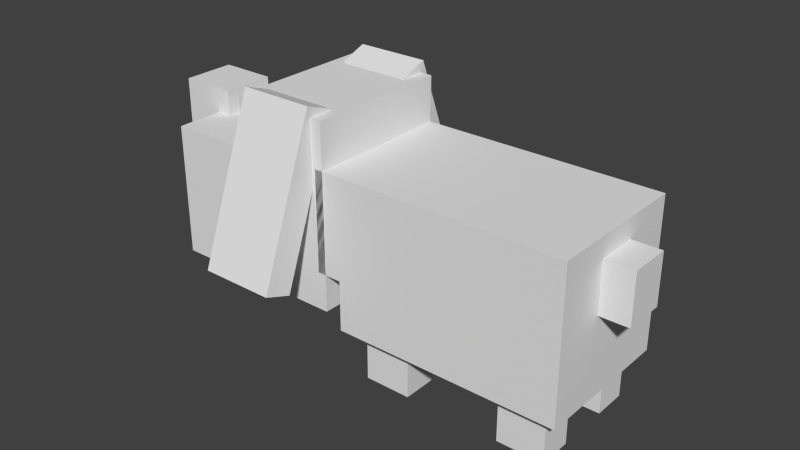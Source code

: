# Source: 2_dog.blend  (saved by Blender 2.69.0; exported with 4.5.12 LTS)
import bpy
from mathutils import Matrix  # noqa: F401  (used for matrix-valued properties, if any)

bpy.ops.wm.read_factory_settings(use_empty=True)
scene = bpy.context.scene
scene.name = 'Scene'

# ---- collections
col_collection_1 = bpy.data.collections.new('Collection 1'); scene.collection.children.link(col_collection_1)

# ---- world
world_world = bpy.data.worlds.new('World'); scene.world = world_world
world_world.color = (0.05088, 0.05088, 0.05088)
world_world.use_sun_shadow = False
world_world.sun_shadow_jitter_overblur = 0.0
world_world.cycles.sampling_method = 'MANUAL'
world_world.cycles.sample_map_resolution = 256

# ---- meshes
me_cube_005 = bpy.data.meshes.new('Cube.005')
me_cube_005.from_pydata([(0.9893, -2.224, 0.8177), (0.9893, 0.216, 0.8177), (0.9893, -2.224, 2.592), (0.9893, 0.216, 2.592), (0.354, -2.778, 2.143), (0.354, -2.022, 2.143), (0.354, -2.778, 2.927), (0.354, -2.022, 2.927), (0.9893, -1.094, 2.592), (0.9893, -1.094, 0.8177), (0.9893, 0.216, 3.28), (0.9893, -1.094, 3.28), (1.444, 0.0592, 1.191), (1.444, -0.9367, 1.191), (0.6555, 0.0592, 3.292), (0.6555, -0.9367, 3.292), (1.813, 0.0592, 1.33), (1.813, -0.9367, 1.33), (1.025, 0.0592, 3.431), (1.025, -0.9367, 3.431), (0.0, -2.224, 2.592), (0.0, -2.224, 0.8177), (0.0, 0.216, 2.592), (0.0, 0.216, 0.8177), (0.0, -1.094, 0.8177), (0.0, -1.094, 2.592), (0.0, 0.216, 3.28), (0.0, -1.094, 3.28), (0.0, -2.778, 2.927), (0.0, -2.778, 2.143), (0.0, -2.022, 2.927), (0.0, -2.022, 2.143), (0.9893, 0.4393, 0.6417), (0.9893, 0.4393, 2.67), (0.0, 0.4393, 0.6417), (0.0, 0.4393, 2.67), (0.9893, 3.47, 0.6417), (0.9893, 3.47, 2.67), (0.0, 3.47, 0.6417), (0.0, 3.47, 2.67), (0.8225, 0.7145, 0.7576), (0.8225, 1.344, 0.7576), (0.8225, 0.7145, -0.01071), (0.8225, 1.344, -0.01071), (0.3631, 0.7145, 0.7576), (0.3631, 1.344, 0.7576), (0.3631, 0.7145, -0.01071), (0.3631, 1.344, -0.01071), (0.8225, 2.637, 0.7576), (0.8225, 3.266, 0.7576), (0.8225, 2.637, -0.01071), (0.8225, 3.266, -0.01071), (0.3631, 2.637, 0.7576), (0.3631, 3.266, 0.7576), (0.3631, 2.637, -0.01071), (0.3631, 3.266, -0.01071), (0.9893, 0.4393, 1.322), (0.0, 0.4393, 1.322), (0.9893, 3.47, 1.322), (0.0, 3.47, 1.322), (0.9893, 0.1057, 2.67), (0.0, 0.1057, 2.67), (0.9893, 0.1057, 1.322), (0.0, 0.1057, 1.322), (0.2801, 3.859, 1.713), (0.0, 3.859, 1.713), (0.2801, 3.859, 2.393), (0.0, 3.859, 2.393), (0.2801, 3.343, 1.713), (0.0, 3.343, 1.713), (0.2801, 3.343, 2.393), (0.0, 3.343, 2.393)], [], [(22, 3, 1, 23), (8, 2, 0, 9), (30, 7, 5, 31), (7, 6, 4, 5), (3, 8, 9, 1), (25, 8, 11, 27), (8, 3, 10, 11), (13, 15, 14, 12), (17, 16, 18, 19), (12, 14, 18, 16), (15, 13, 17, 19), (14, 15, 19, 18), (13, 12, 16, 17), (2, 20, 21, 0), (9, 24, 23, 1), (8, 25, 20, 2), (0, 21, 24, 9), (10, 26, 27, 11), (3, 22, 26, 10), (6, 28, 29, 4), (4, 29, 31, 5), (7, 30, 28, 6), (57, 56, 62, 63), (58, 59, 39, 37), (56, 32, 36, 58), (35, 33, 37, 39), (32, 34, 38, 36), (40, 42, 43, 41), (44, 45, 47, 46), (41, 43, 47, 45), (42, 40, 44, 46), (43, 42, 46, 47), (40, 41, 45, 44), (48, 50, 51, 49), (52, 53, 55, 54), (49, 51, 55, 53), (50, 48, 52, 54), (51, 50, 54, 55), (48, 49, 53, 52), (32, 56, 57, 34), (36, 38, 59, 58), (33, 56, 58, 37), (56, 33, 60, 62), (33, 35, 61, 60), (64, 65, 67, 66), (68, 70, 71, 69), (67, 71, 70, 66), (66, 70, 68, 64), (64, 68, 69, 65)])
_uv = me_cube_005.uv_layers.new(name='UVMap')
_uv.uv.foreach_set('vector', [0.1398, 0.6354, 0.1399, 0.6468, 0.1399, 0.4181, 0.1398, 0.4145, 0.1365, 0.6468, 0.1335, 0.6468, 0.1335, 0.4181, 0.1365, 0.4181, 0.1068, 0.894, 0.1067, 0.8985, 0.1067, 0.7998, 0.1068, 0.7965, 0.1067, 0.8985, 0.1048, 0.8985, 0.1048, 0.7998, 0.1067, 0.7998, 0.1399, 0.6468, 0.1365, 0.6468, 0.1365, 0.4181, 0.1399, 0.4181, 0.1366, 0.6354, 0.1365, 0.6468, 0.1365, 0.7355, 0.1366, 0.7211, 0.1365, 0.6468, 0.1399, 0.6468, 0.1399, 0.7355, 0.1365, 0.7355, 0.1368, 0.4687, 0.1369, 0.7321, 0.1395, 0.7321, 0.1395, 0.4687, 0.1368, 0.5465, 0.1395, 0.5465, 0.1395, 0.8127, 0.1369, 0.8127, 0.1395, 0.4687, 0.1395, 0.7321, 0.1395, 0.7555, 0.1395, 0.4893, 0.1369, 0.7321, 0.1368, 0.4687, 0.1368, 0.4893, 0.1369, 0.7555, 0.1395, 0.7321, 0.1369, 0.7321, 0.1369, 0.7555, 0.1395, 0.7555, 0.1368, 0.4687, 0.1395, 0.4687, 0.1395, 0.4893, 0.1368, 0.4893, 0.1335, 0.6468, 0.1337, 0.6354, 0.1337, 0.4145, 0.1335, 0.4181, 0.1365, 0.4181, 0.1366, 0.4145, 0.1398, 0.4145, 0.1399, 0.4181, 0.1365, 0.6945, 0.1366, 0.6831, 0.1337, 0.6831, 0.1335, 0.6945, 0.1335, 0.4181, 0.1337, 0.4145, 0.1366, 0.4145, 0.1365, 0.4181, 0.1399, 0.7939, 0.1398, 0.7795, 0.1366, 0.7795, 0.1365, 0.7939, 0.1399, 0.6468, 0.1398, 0.6354, 0.1398, 0.7211, 0.1399, 0.7355, 0.1048, 0.8985, 0.1049, 0.894, 0.1049, 0.7965, 0.1048, 0.7998, 0.1048, 0.7998, 0.1049, 0.7965, 0.1068, 0.7965, 0.1067, 0.7998, 0.1067, 0.8985, 0.1068, 0.894, 0.1049, 0.894, 0.1048, 0.8985, 0.1404, 0.4773, 0.1404, 0.4831, 0.1396, 0.4831, 0.1396, 0.4773, 0.1483, 0.4831, 0.148, 0.4773, 0.148, 0.6451, 0.1483, 0.6569, 0.1404, 0.4831, 0.1404, 0.3954, 0.1483, 0.3954, 0.1483, 0.4831, 0.1404, 0.7, 0.1404, 0.7117, 0.1483, 0.7117, 0.148, 0.7, 0.1404, 0.3954, 0.1404, 0.3926, 0.148, 0.3926, 0.1483, 0.3954, 0.1412, 0.3025, 0.1412, 0.204, 0.1428, 0.204, 0.1428, 0.3025, 0.1411, 0.3009, 0.1427, 0.3009, 0.1427, 0.204, 0.1411, 0.204, 0.1428, 0.3025, 0.1428, 0.204, 0.1427, 0.204, 0.1427, 0.3009, 0.1412, 0.204, 0.1412, 0.3025, 0.1411, 0.3009, 0.1411, 0.204, 0.1428, 0.204, 0.1412, 0.204, 0.1411, 0.204, 0.1427, 0.204, 0.1412, 0.3025, 0.1428, 0.3025, 0.1427, 0.3009, 0.1411, 0.3009, 0.1461, 0.3025, 0.1461, 0.204, 0.1477, 0.204, 0.1477, 0.3025, 0.146, 0.3009, 0.1476, 0.3009, 0.1476, 0.204, 0.146, 0.204, 0.1477, 0.3025, 0.1477, 0.204, 0.1476, 0.204, 0.1476, 0.3009, 0.1461, 0.204, 0.1461, 0.3025, 0.146, 0.3009, 0.146, 0.204, 0.1477, 0.204, 0.1461, 0.204, 0.146, 0.204, 0.1476, 0.204, 0.1461, 0.3025, 0.1477, 0.3025, 0.1476, 0.3009, 0.146, 0.3009, 0.1404, 0.3954, 0.1404, 0.4831, 0.1404, 0.4773, 0.1404, 0.3926, 0.1483, 0.3954, 0.148, 0.3926, 0.148, 0.4773, 0.1483, 0.4831, 0.1404, 0.6569, 0.1404, 0.4831, 0.1483, 0.4831, 0.1483, 0.6569, 0.1404, 0.4831, 0.1404, 0.6569, 0.1396, 0.6569, 0.1396, 0.4831, 0.1404, 0.7117, 0.1404, 0.7, 0.1396, 0.7, 0.1396, 0.7117, 0.1491, 0.4649, 0.149, 0.4628, 0.149, 0.5475, 0.1491, 0.5504, 0.1478, 0.4649, 0.1478, 0.5504, 0.1477, 0.5475, 0.1477, 0.4628, 0.149, 0.5475, 0.1477, 0.5475, 0.1478, 0.5504, 0.1491, 0.5504, 0.1491, 0.5504, 0.1478, 0.5504, 0.1478, 0.4649, 0.1491, 0.4649, 0.1491, 0.4649, 0.1478, 0.4649, 0.1477, 0.4628, 0.149, 0.4628])
me_cube_005.use_remesh_preserve_volume = False
me_cube_005.use_remesh_preserve_attributes = False
me_cube_005.use_mirror_vertex_groups = False
me_cube_005.update()

# ---- objects
ob_dog = bpy.data.objects.new('dog', me_cube_005)

# ---- transforms, parenting, visibility, modifiers, constraints
ob_dog.location = (0.0, 0.0, 0.0)
ob_dog.rotation_euler = (0.0, -0.0, -1.571)
ob_dog.scale = (0.1729, 0.1729, 0.1729)
ob_dog.lineart.crease_threshold = 0.0
_m = ob_dog.modifiers.new('Mirror', 'MIRROR')
_m.use_clip = True

# ---- collection membership
col_collection_1.objects.link(ob_dog)

# ---- scene / render settings (as saved in the file)
scene.frame_start = 1; scene.frame_end = 250; scene.frame_set(240)
scene.render.engine = 'BLENDER_EEVEE_NEXT'
scene.render.image_settings.color_mode = 'RGB'
scene.render.image_settings.compression = 90
scene.render.resolution_percentage = 50
scene.render.dither_intensity = 0.0
scene.cycles.use_denoising = False
scene.cycles.samples = 10
scene.cycles.sampling_pattern = 'TABULATED_SOBOL'
scene.cycles.light_sampling_threshold = 0.0
scene.cycles.use_adaptive_sampling = False
scene.cycles.use_light_tree = False
scene.cycles.blur_glossy = 0.0
scene.cycles.volume_bounces = 1
scene.cycles.pixel_filter_type = 'GAUSSIAN'
scene.cycles.sample_clamp_indirect = 0.0
scene.view_settings.view_transform = 'Standard'
bpy.context.view_layer.update()

# ---- added for rendering (the .blend has no active camera and no usable light): camera, sun
cam_auto = bpy.data.cameras.new('AutoCamera')
cam_auto.lens = 50.0
cam_auto.sensor_width = 36.0
cam_auto.clip_end = 1000.0
ob_auto_camera = bpy.data.objects.new('AutoCamera', cam_auto)
scene.collection.objects.link(ob_auto_camera)
ob_auto_camera.location = (1.42297, -1.59541, 1.35935)
ob_auto_camera.rotation_euler = (1.09748, -7.21219e-08, 0.694738)
scene.camera = ob_auto_camera
light_auto_sun = bpy.data.lights.new('AutoSun', 'SUN')
light_auto_sun.energy = 3.0
light_auto_sun.angle = 0.0523599
ob_auto_sun = bpy.data.objects.new('AutoSun', light_auto_sun)
scene.collection.objects.link(ob_auto_sun)
ob_auto_sun.rotation_euler = (0.872665, 0.174533, 0.523599)
bpy.context.view_layer.update()
